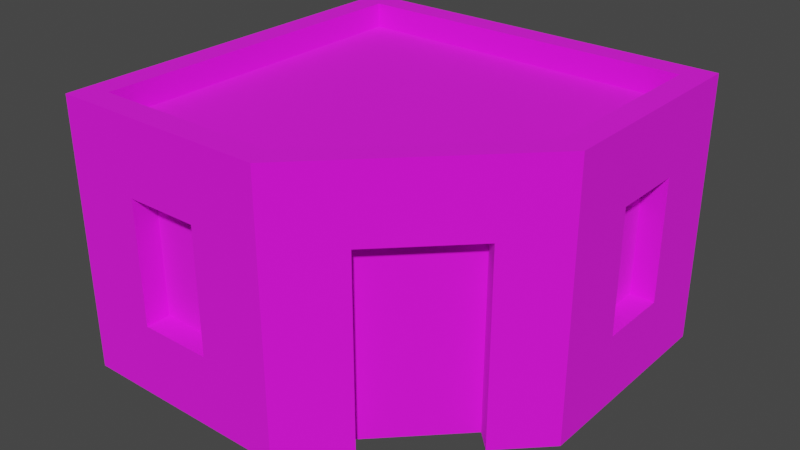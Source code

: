 # Source: Building_10_Red_.blend  (saved by Blender 3.3.6; exported with 4.5.12 LTS)
import bpy
from mathutils import Matrix  # noqa: F401  (used for matrix-valued properties, if any)

bpy.ops.wm.read_factory_settings(use_empty=True)
scene = bpy.context.scene
scene.name = 'Scene'

# ---- collections
col_collection = bpy.data.collections.new('Collection'); scene.collection.children.link(col_collection)

# ---- images (referenced by path relative to the original .blend; pixels are not part of the script)
import os
ASSET_DIR = os.environ.get("B2B_ASSET_DIR", "")  # directory of the original .blend (textures are referenced by path, not embedded)
HERE = os.path.dirname(os.path.abspath(__file__))  # packed textures are extracted next to this script under _unpacked/

def load_image(name, relpath, width, height, colorspace="sRGB"):
    """Load a texture the original file referenced (path relative to the .blend, or extracted next to this script)."""
    p = next((c for c in (os.path.join(HERE, relpath), os.path.join(ASSET_DIR, relpath)) if relpath and os.path.exists(c)), "")
    if p:
        img = bpy.data.images.load(p, check_existing=True)
        img.name = name
    else:  # same state as the original file: an image datablock whose file is absent (Cycles renders it pink)
        img = bpy.data.images.new(name, width, height)
        img.source = "FILE"
        img.filepath = "//" + (relpath or name)
    img.colorspace_settings.name = colorspace
    return img
img_color_png = load_image('Color.png', 'Color.png', 1024, 1024, 'sRGB')

# ---- materials (node trees are filled in below, after node groups)
mat_texture = bpy.data.materials.new('Texture')
mat_texture.use_transparent_shadow = False

# ---- material node trees
mat_texture.use_nodes = True; mat_texture.node_tree.nodes.clear()
_N = mat_texture.node_tree.nodes; _L = mat_texture.node_tree.links
n0 = _N.new('ShaderNodeBsdfPrincipled'); n0.name = 'Principled BSDF'; n0.location = (10, 300)
n0.distribution = 'GGX'
n0.subsurface_method = 'RANDOM_WALK_SKIN'
n0.inputs[2].default_value = 1.0
n0.inputs[3].default_value = 1.45
n0.inputs[27].default_value = (0.0, 0.0, 0.0, 1.0)
n0.inputs[28].default_value = 1.0
n1 = _N.new('ShaderNodeOutputMaterial'); n1.name = 'Material Output'; n1.location = (300, 300)
n2 = _N.new('ShaderNodeTexImage'); n2.name = 'Image Texture'; n2.location = (-280, 280)
n2.image = img_color_png
_L.new(n0.outputs[0], n1.inputs[0])
_L.new(n2.outputs[0], n0.inputs[0])
n1.is_active_output = True

# ---- world
world_world = bpy.data.worlds.new('World'); scene.world = world_world
world_world.use_nodes = True; world_world.node_tree.nodes.clear()
_N = world_world.node_tree.nodes; _L = world_world.node_tree.links
n0 = _N.new('ShaderNodeOutputWorld'); n0.name = 'World Output'; n0.location = (300, 300)
n1 = _N.new('ShaderNodeBackground'); n1.name = 'Background'; n1.location = (10, 300)
n1.inputs[0].default_value = (0.05088, 0.05088, 0.05088, 1.0)
_L.new(n1.outputs[0], n0.inputs[0])
n0.is_active_output = True
world_world.color = (0.05088, 0.05088, 0.05088)
world_world.use_sun_shadow = False
world_world.sun_shadow_jitter_overblur = 0.0

# ---- meshes
me_cube_156 = bpy.data.meshes.new('Cube.156')
me_cube_156.from_pydata([(0.4, 0.7, 0.8), (-0.8, -0.8, 0.0), (0.4, 0.7, 0.296), (-0.7, -0.7, 1.0), (-0.8, 0.8, 0.0), (-0.7, 0.7, 1.0), (0.1, 0.7, 0.8), (0.8, 0.8, 0.0), (0.7, 0.7, 1.0), (0.1, 0.7, 0.296), (0.8, -0.1, 0.0), (0.1, -0.8, 0.0), (-0.5, -0.7, 0.8), (0.05858, -0.7, 1.0), (0.7, -0.05858, 1.0), (-0.5, -0.7, 0.296), (-0.8, -0.8, 1.0), (-0.8, 0.8, 1.0), (0.8, 0.8, 1.0), (-0.2, -0.7, 0.8), (-0.2, -0.7, 0.296), (0.8, -0.1, 1.0), (0.1, -0.8, 1.0), (-0.8, -0.8, 1.1), (-0.8, 0.8, 1.1), (0.7, 0.2, 0.8), (0.7, 0.2, 0.296), (0.8, 0.8, 1.1), (0.8, -0.1, 1.1), (0.1, -0.8, 1.1), (0.7, 0.5, 0.8), (-0.7, -0.7, 1.1), (0.7, 0.5, 0.296), (-0.7, 0.7, 1.1), (0.7, 0.7, 1.1), (0.7, -0.05858, 1.1), (-0.1, 0.7, 0.8), (0.05858, -0.7, 1.1), (-0.1, 0.7, 0.296), (-0.4, 0.7, 0.8), (-0.4, 0.7, 0.296), (-0.7, 0.4, 0.8), (-0.7, 0.4, 0.296), (-0.7, 0.1, 0.8), (-0.7, 0.1, 0.296), (-0.7, -0.1, 0.8), (-0.7, -0.1, 0.296), (-0.7, -0.4, 0.8), (-0.7, -0.4, 0.296), (0.2326, -0.526, 0.8), (0.546, -0.2126, 0.8), (-0.8, -0.4, 0.296), (-0.8, -0.4, 0.8), (-0.8, -0.1, 0.8), (-0.8, 0.1, 0.8), (-0.8, 0.4, 0.8), (-0.8, -0.1, 0.296), (-0.8, 0.1, 0.296), (-0.8, 0.4, 0.296), (-0.4, 0.8, 0.8), (-0.4, 0.8, 0.296), (-0.1, 0.8, 0.8), (0.4, 0.8, 0.8), (0.1, 0.8, 0.8), (-0.1, 0.8, 0.296), (0.4, 0.8, 0.296), (0.1, 0.8, 0.296), (-0.5, -0.8, 0.8), (-0.2, -0.8, 0.8), (-0.2, -0.8, 0.296), (-0.5, -0.8, 0.296), (0.8, 0.2, 0.8), (0.8, 0.5, 0.8), (0.8, 0.2, 0.296), (0.8, 0.5, 0.296), (0.3033, -0.5967, 0.0), (0.6167, -0.2833, 0.0), (0.3033, -0.5967, 0.8), (0.6167, -0.2833, 0.8), (0.2326, -0.526, 0.0), (0.546, -0.2126, 0.0)], [], [(52, 16, 17, 55, 54, 53), (17, 4, 1, 16, 52, 51, 56, 53, 54, 57, 58, 55), (17, 18, 62, 63, 61, 59), (62, 18, 7, 4, 17, 59, 60, 64, 61, 63, 66, 65), (67, 16, 1, 11, 22, 68, 69, 70), (68, 22, 16, 67), (14, 8, 5, 3, 13), (21, 10, 7, 18, 72, 74, 73, 71), (72, 18, 21, 71), (76, 10, 21, 22, 11, 75, 77, 78), (18, 17, 24, 27), (3, 5, 33, 31), (8, 14, 35, 34), (16, 22, 29, 23), (22, 21, 28, 29), (31, 33, 24, 23), (33, 34, 27, 24), (35, 37, 29, 28), (34, 35, 28, 27), (37, 31, 23, 29), (13, 3, 31, 37), (17, 16, 23, 24), (5, 8, 34, 33), (21, 18, 27, 28), (14, 13, 37, 35), (65, 2, 0, 62), (63, 6, 9, 66), (6, 0, 2, 9), (0, 6, 63, 62), (66, 9, 2, 65), (15, 12, 67, 70), (19, 20, 69, 68), (19, 12, 15, 20), (67, 12, 19, 68), (69, 20, 15, 70), (73, 26, 25, 71), (72, 30, 32, 74), (30, 25, 26, 32), (71, 25, 30, 72), (74, 32, 26, 73), (38, 36, 61, 64), (59, 39, 40, 60), (39, 36, 38, 40), (36, 39, 59, 61), (60, 40, 38, 64), (42, 41, 55, 58), (43, 44, 57, 54), (43, 41, 42, 44), (41, 43, 54, 55), (44, 42, 58, 57), (56, 46, 45, 53), (47, 48, 51, 52), (47, 45, 46, 48), (45, 47, 52, 53), (51, 48, 46, 56), (79, 49, 77, 75), (78, 50, 80, 76), (80, 50, 49, 79), (49, 50, 78, 77)])
_uv = me_cube_156.uv_layers.new(name='UVMap')
_uv.uv.foreach_set('vector', [0.2305, 0.9121, 0.2305, 0.9121, 0.2305, 0.9122, 0.2305, 0.9122, 0.2305, 0.9122, 0.2305, 0.9121, 0.2305, 0.9122, 0.2305, 0.9122, 0.2305, 0.9121, 0.2305, 0.9121, 0.2305, 0.9121, 0.2305, 0.9121, 0.2305, 0.9121, 0.2305, 0.9121, 0.2305, 0.9122, 0.2305, 0.9122, 0.2305, 0.9122, 0.2305, 0.9122, 0.2305, 0.9122, 0.2305, 0.9122, 0.2305, 0.9122, 0.2305, 0.9122, 0.2305, 0.9122, 0.2305, 0.9122, 0.2305, 0.9122, 0.2305, 0.9122, 0.2305, 0.9122, 0.2305, 0.9122, 0.2305, 0.9122, 0.2305, 0.9122, 0.2305, 0.9122, 0.2305, 0.9122, 0.2305, 0.9122, 0.2305, 0.9122, 0.2305, 0.9122, 0.2305, 0.9122, 0.2305, 0.9123, 0.2305, 0.9123, 0.2305, 0.9123, 0.2305, 0.9123, 0.2305, 0.9123, 0.2305, 0.9123, 0.2305, 0.9123, 0.2305, 0.9123, 0.2305, 0.9123, 0.2305, 0.9123, 0.2305, 0.9123, 0.2305, 0.9123, 0.2088, 0.6762, 0.2088, 0.676, 0.2092, 0.676, 0.2092, 0.6763, 0.209, 0.6763, 0.2305, 0.9122, 0.2305, 0.9122, 0.2305, 0.9122, 0.2305, 0.9122, 0.2305, 0.9122, 0.2305, 0.9122, 0.2305, 0.9122, 0.2305, 0.9122, 0.2305, 0.9122, 0.2305, 0.9122, 0.2305, 0.9122, 0.2305, 0.9122, 0.2305, 0.9123, 0.2305, 0.9122, 0.2305, 0.9122, 0.2305, 0.9123, 0.2305, 0.9123, 0.2305, 0.9123, 0.2305, 0.9123, 0.2305, 0.9123, 0.6229, 0.9892, 0.6229, 0.9892, 0.6229, 0.9892, 0.6229, 0.9892, 0.6229, 0.9892, 0.6229, 0.9892, 0.6229, 0.9892, 0.6229, 0.9892, 0.6229, 0.9892, 0.6229, 0.9892, 0.6229, 0.9892, 0.6229, 0.9892, 0.6229, 0.9892, 0.6229, 0.9892, 0.6229, 0.9892, 0.6229, 0.9892, 0.6229, 0.9892, 0.6229, 0.9892, 0.6229, 0.9892, 0.6229, 0.9892, 0.6229, 0.9892, 0.6229, 0.9892, 0.6229, 0.9892, 0.6229, 0.9892, 0.6229, 0.9892, 0.6229, 0.9892, 0.6229, 0.9892, 0.6229, 0.9892, 0.6229, 0.9892, 0.6229, 0.9892, 0.6229, 0.9892, 0.6229, 0.9892, 0.6229, 0.9892, 0.6229, 0.9892, 0.6229, 0.9892, 0.6229, 0.9892, 0.6229, 0.9892, 0.6229, 0.9892, 0.6229, 0.9892, 0.6229, 0.9892, 0.6229, 0.9892, 0.6229, 0.9892, 0.6229, 0.9892, 0.6229, 0.9892, 0.6229, 0.9892, 0.6229, 0.9892, 0.6229, 0.9892, 0.6229, 0.9892, 0.6229, 0.9892, 0.6229, 0.9892, 0.6229, 0.9892, 0.6229, 0.9892, 0.6229, 0.9892, 0.6229, 0.9892, 0.6229, 0.9892, 0.6229, 0.9892, 0.6229, 0.9892, 0.6229, 0.9892, 0.6229, 0.9892, 0.6229, 0.9892, 0.2305, 0.9121, 0.2305, 0.9121, 0.2305, 0.9121, 0.2305, 0.9121, 0.2305, 0.9122, 0.2305, 0.9123, 0.2305, 0.9123, 0.2305, 0.9122, 0.8163, 0.7433, 0.8163, 0.7432, 0.8162, 0.7432, 0.8163, 0.7433, 0.2304, 0.9123, 0.2305, 0.9123, 0.2305, 0.9122, 0.2304, 0.9122, 0.2305, 0.9122, 0.2305, 0.9123, 0.2306, 0.9123, 0.2306, 0.9122, 0.2305, 0.9121, 0.2305, 0.9121, 0.2305, 0.9121, 0.2305, 0.9121, 0.2305, 0.9123, 0.2305, 0.9123, 0.2305, 0.9122, 0.2305, 0.9122, 0.8163, 0.7433, 0.8163, 0.7432, 0.8162, 0.7432, 0.8162, 0.7433, 0.2304, 0.9122, 0.2304, 0.9123, 0.2305, 0.9123, 0.2305, 0.9122, 0.2305, 0.9122, 0.2305, 0.9123, 0.2306, 0.9123, 0.2306, 0.9122, 0.2305, 0.9121, 0.2305, 0.9121, 0.2305, 0.9121, 0.2305, 0.9121, 0.2305, 0.9122, 0.2305, 0.9123, 0.2305, 0.9123, 0.2305, 0.9122, 0.8163, 0.7433, 0.8163, 0.7432, 0.8162, 0.7432, 0.8162, 0.7433, 0.2304, 0.9122, 0.2304, 0.9123, 0.2305, 0.9123, 0.2305, 0.9122, 0.2305, 0.9122, 0.2305, 0.9123, 0.2306, 0.9123, 0.2306, 0.9122, 0.2305, 0.9121, 0.2305, 0.9121, 0.2305, 0.9121, 0.2305, 0.9121, 0.2305, 0.9122, 0.2305, 0.9123, 0.2305, 0.9123, 0.2305, 0.9122, 0.8163, 0.7433, 0.8163, 0.7432, 0.8162, 0.7432, 0.8163, 0.7433, 0.2304, 0.9123, 0.2305, 0.9123, 0.2305, 0.9122, 0.2304, 0.9122, 0.2305, 0.9122, 0.2305, 0.9123, 0.2306, 0.9123, 0.2306, 0.9122, 0.2305, 0.9121, 0.2305, 0.9121, 0.2305, 0.9121, 0.2305, 0.9121, 0.2305, 0.9123, 0.2305, 0.9123, 0.2305, 0.9122, 0.2305, 0.9122, 0.8163, 0.7433, 0.8163, 0.7432, 0.8162, 0.7432, 0.8162, 0.7433, 0.2304, 0.9123, 0.2305, 0.9123, 0.2305, 0.9122, 0.2304, 0.9122, 0.2305, 0.9123, 0.2306, 0.9123, 0.2306, 0.9122, 0.2305, 0.9122, 0.2305, 0.9121, 0.2305, 0.9121, 0.2305, 0.9121, 0.2305, 0.9121, 0.2305, 0.9123, 0.2305, 0.9123, 0.2305, 0.9122, 0.2305, 0.9122, 0.8163, 0.7433, 0.8163, 0.7432, 0.8162, 0.7432, 0.8162, 0.7433, 0.2304, 0.9123, 0.2305, 0.9123, 0.2305, 0.9122, 0.2304, 0.9122, 0.2305, 0.9122, 0.2305, 0.9123, 0.2306, 0.9123, 0.2306, 0.9122, 0.2305, 0.9121, 0.2305, 0.9121, 0.2305, 0.9121, 0.2305, 0.9121, 0.2305, 0.9122, 0.2305, 0.9123, 0.2305, 0.9123, 0.2305, 0.9122, 0.1866, 0.5274, 0.186, 0.5274, 0.186, 0.5281, 0.1866, 0.5281, 0.2304, 0.9124, 0.2304, 0.9124, 0.2304, 0.9124, 0.2304, 0.9124])
me_cube_156.materials.append(mat_texture)
me_cube_156.update()

# ---- objects
ob_building_10__red = bpy.data.objects.new('Building_10 (Red)', me_cube_156)

# ---- transforms, parenting, visibility, modifiers, constraints
ob_building_10__red.location = (0.0, 0.0, 0.0)

# ---- collection membership
col_collection.objects.link(ob_building_10__red)

# ---- scene / render settings (as saved in the file)
scene.frame_start = 1; scene.frame_end = 250; scene.frame_set(1)
scene.render.engine = 'BLENDER_EEVEE_NEXT'
scene.cycles.sampling_pattern = 'TABULATED_SOBOL'
scene.cycles.use_light_tree = False
scene.view_settings.view_transform = 'Filmic'
bpy.context.view_layer.update()

# ---- added for rendering (the .blend has no active camera and no usable light): camera, sun
cam_auto = bpy.data.cameras.new('AutoCamera')
cam_auto.lens = 50.0
cam_auto.sensor_width = 36.0
cam_auto.clip_end = 1000.0
ob_auto_camera = bpy.data.objects.new('AutoCamera', cam_auto)
scene.collection.objects.link(ob_auto_camera)
ob_auto_camera.location = (2.32782, -2.79338, 2.41225)
ob_auto_camera.rotation_euler = (1.09748, -7.21219e-08, 0.694738)
scene.camera = ob_auto_camera
light_auto_sun = bpy.data.lights.new('AutoSun', 'SUN')
light_auto_sun.energy = 3.0
light_auto_sun.angle = 0.0523599
ob_auto_sun = bpy.data.objects.new('AutoSun', light_auto_sun)
scene.collection.objects.link(ob_auto_sun)
ob_auto_sun.rotation_euler = (0.872665, 0.174533, 0.523599)
bpy.context.view_layer.update()
